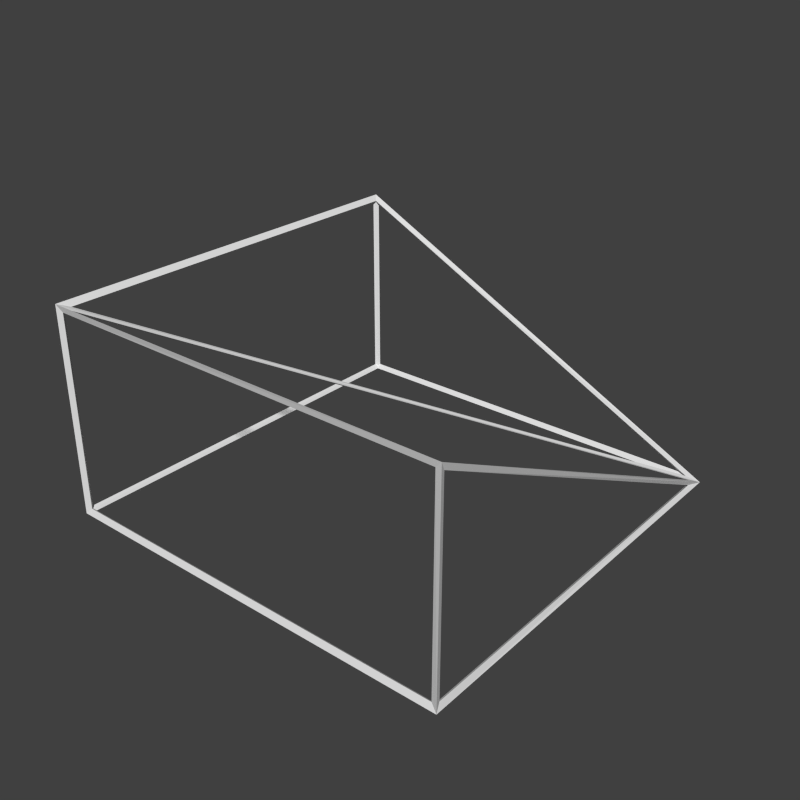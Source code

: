 # Source: halfSlantCornerIn.blend  (saved by Blender 2.71.0; exported with 4.5.12 LTS)
import bpy
from mathutils import Matrix  # noqa: F401  (used for matrix-valued properties, if any)

bpy.ops.wm.read_factory_settings(use_empty=True)
scene = bpy.context.scene
scene.name = 'Scene'

# ---- collections
col_collection_1 = bpy.data.collections.new('Collection 1'); scene.collection.children.link(col_collection_1)

# ---- materials (node trees are filled in below, after node groups)
mat_material = bpy.data.materials.new('Material')
mat_material.alpha_threshold = 0.0
mat_material.use_transparent_shadow = False
mat_material.roughness = 0.5
mat_material.specular_intensity = 0.0
mat_material.line_color = (0.0, 0.0, 0.0, 1.0)

# ---- material node trees

# ---- world
world_world = bpy.data.worlds.new('World'); scene.world = world_world
world_world.color = (0.05088, 0.05088, 0.05088)
world_world.use_sun_shadow = False
world_world.sun_shadow_jitter_overblur = 0.0
world_world.cycles.sampling_method = 'MANUAL'
world_world.cycles.sample_map_resolution = 256

# ---- meshes
me_cube_001 = bpy.data.meshes.new('Cube.001')
me_cube_001.from_pydata([(0.5, -0.5, -0.5), (-0.5, -0.5, -0.5), (-0.5, 0.5, -0.5), (0.5, 0.5, -0.5), (0.5, -0.5, -1.49e-08), (-0.5, -0.5, -1.49e-08), (-0.5, 0.5, -1.49e-08)], [], [(0, 4, 5, 1), (1, 5, 6, 2), (2, 6, 3), (1, 2, 3, 0), (3, 4, 0), (3, 6, 5), (4, 3, 5)])
_uv = me_cube_001.uv_layers.new(name='UVMap')
_uv.uv.foreach_set('vector', [1.0, 0.0, 1.0, 0.5, 4.768e-07, 0.5, 4.768e-07, 0.0, -4.768e-07, 0.0, -4.768e-07, 0.5, 1.0, 0.5, 1.0, 0.0, -4.768e-07, 0.0, -4.768e-07, 0.5, 1.0, 0.0, 4.768e-07, -4.768e-07, -4.768e-07, 1.0, 1.0, 1.0, 1.0, 4.768e-07, 1.0, 0.0, 4.768e-07, 0.5, 4.768e-07, 0.0, 1.0, 1.0, -4.768e-07, 1.0, 4.768e-07, -4.768e-07, 1.0, 4.768e-07, 1.0, 1.0, 4.768e-07, -4.768e-07])
me_cube_001.materials.append(mat_material)
me_cube_001.use_remesh_preserve_volume = False
me_cube_001.use_remesh_preserve_attributes = False
me_cube_001.use_mirror_vertex_groups = False
me_cube_001.update()
me_cube_000 = bpy.data.meshes.new('Cube.000')
me_cube_000.from_pydata([(0.4942, -0.4942, -0.4942), (0.5058, -0.5058, -0.5058), (-0.4942, -0.4942, -0.4942), (-0.5058, -0.5058, -0.5058), (-0.4942, 0.4942, -0.4942), (-0.5058, 0.5058, -0.5058), (0.4931, 0.4931, -0.4977), (0.5069, 0.5069, -0.5023), (0.4944, -0.4956, -0.007066), (0.5056, -0.5044, 0.007066), (-0.4947, -0.4947, -0.00665), (-0.5053, -0.5053, 0.00665), (-0.4956, 0.4944, -0.007066), (-0.5044, 0.5056, 0.007066), (0.49, -0.5, -0.49), (0.49, -0.5, -0.01), (-0.49, -0.5, -0.01), (-0.49, -0.5, -0.49), (-0.5, -0.49, -0.49), (-0.5, -0.49, -0.01), (-0.5, 0.49, -0.01), (-0.5, 0.49, -0.49), (-0.49, 0.5, -0.49), (-0.49, 0.5, -0.01618), (0.4576, 0.5, -0.49), (-0.49, -0.49, -0.5), (-0.49, 0.49, -0.5), (0.49, 0.49, -0.5), (0.49, -0.49, -0.5), (0.5, 0.4576, -0.49), (0.5, -0.49, -0.01618), (0.5, -0.49, -0.49), (0.4766, 0.49, -0.4883), (-0.4911, 0.49, -0.004472), (-0.4911, -0.4776, -0.004472), (0.49, -0.4911, -0.004472), (0.49, 0.4766, -0.4883), (-0.4776, -0.4911, -0.004472)], [], [(14, 15, 8, 0), (15, 14, 1, 9), (15, 16, 10, 8), (16, 15, 9, 11), (16, 17, 2, 10), (17, 16, 11, 3), (17, 14, 0, 2), (14, 17, 3, 1), (18, 19, 10, 2), (19, 18, 3, 11), (19, 20, 12, 10), (20, 19, 11, 13), (20, 21, 4, 12), (21, 20, 13, 5), (21, 18, 2, 4), (18, 21, 5, 3), (22, 23, 12, 4), (23, 22, 5, 13), (23, 24, 6, 12), (24, 23, 13, 7), (24, 22, 4, 6), (22, 24, 7, 5), (25, 26, 4, 2), (26, 25, 3, 5), (26, 27, 6, 4), (27, 26, 5, 7), (27, 28, 0, 6), (28, 27, 7, 1), (28, 25, 2, 0), (25, 28, 1, 3), (29, 30, 8, 6), (30, 29, 7, 9), (30, 31, 0, 8), (31, 30, 9, 1), (31, 29, 6, 0), (29, 31, 1, 7), (32, 33, 12, 6), (33, 32, 7, 13), (33, 34, 10, 12), (34, 33, 13, 11), (34, 32, 6, 10), (32, 34, 11, 7), (35, 36, 6, 8), (36, 35, 9, 7), (36, 37, 10, 6), (37, 36, 7, 11), (37, 35, 8, 10), (35, 37, 11, 9)])
_uv = me_cube_000.uv_layers.new(name='UVMap')
_uv.uv.foreach_set('vector', [1.0, 0.0, 1.0, 0.5, 1.0, 0.5, 1.0, 0.0, 1.0, 0.5, 1.0, 0.0, 1.0, 0.0, 1.0, 0.5, 1.0, 0.5, 4.768e-07, 0.5, 4.768e-07, 0.5, 1.0, 0.5, 4.768e-07, 0.5, 1.0, 0.5, 1.0, 0.5, 4.768e-07, 0.5, 4.768e-07, 0.5, 4.768e-07, 0.0, 4.768e-07, 0.0, 4.768e-07, 0.5, 4.768e-07, 0.0, 4.768e-07, 0.5, 4.768e-07, 0.5, 4.768e-07, 0.0, 4.768e-07, 0.0, 1.0, 0.0, 1.0, 0.0, 4.768e-07, 0.0, 1.0, 0.0, 4.768e-07, 0.0, 4.768e-07, 0.0, 1.0, 0.0, -4.768e-07, 0.0, -4.768e-07, 0.5, -4.768e-07, 0.5, -4.768e-07, 0.0, -4.768e-07, 0.5, -4.768e-07, 0.0, -4.768e-07, 0.0, -4.768e-07, 0.5, -4.768e-07, 0.5, 1.0, 0.5, 1.0, 0.5, -4.768e-07, 0.5, 1.0, 0.5, -4.768e-07, 0.5, -4.768e-07, 0.5, 1.0, 0.5, 1.0, 0.5, 1.0, 0.0, 1.0, 0.0, 1.0, 0.5, 1.0, 0.0, 1.0, 0.5, 1.0, 0.5, 1.0, 0.0, 1.0, 0.0, -4.768e-07, 0.0, -4.768e-07, 0.0, 1.0, 0.0, -4.768e-07, 0.0, 1.0, 0.0, 1.0, 0.0, -4.768e-07, 0.0, -4.768e-07, 0.0, -4.768e-07, 0.5, -4.768e-07, 0.5, -4.768e-07, 0.0, -4.768e-07, 0.5, -4.768e-07, 0.0, -4.768e-07, 0.0, -4.768e-07, 0.5, -4.768e-07, 0.5, 1.0, 0.0, 1.0, 0.0, -4.768e-07, 0.5, 1.0, 0.0, -4.768e-07, 0.5, -4.768e-07, 0.5, 1.0, 0.0, 1.0, 0.0, -4.768e-07, 0.0, -4.768e-07, 0.0, 1.0, 0.0, -4.768e-07, 0.0, 1.0, 0.0, 1.0, 0.0, -4.768e-07, 0.0, 4.768e-07, -4.768e-07, -4.768e-07, 1.0, -4.768e-07, 1.0, 4.768e-07, -4.768e-07, -4.768e-07, 1.0, 4.768e-07, -4.768e-07, 4.768e-07, -4.768e-07, -4.768e-07, 1.0, -4.768e-07, 1.0, 1.0, 1.0, 1.0, 1.0, -4.768e-07, 1.0, 1.0, 1.0, -4.768e-07, 1.0, -4.768e-07, 1.0, 1.0, 1.0, 1.0, 1.0, 1.0, 4.768e-07, 1.0, 4.768e-07, 1.0, 1.0, 1.0, 4.768e-07, 1.0, 1.0, 1.0, 1.0, 1.0, 4.768e-07, 1.0, 4.768e-07, 4.768e-07, -4.768e-07, 4.768e-07, -4.768e-07, 1.0, 4.768e-07, 4.768e-07, -4.768e-07, 1.0, 4.768e-07, 1.0, 4.768e-07, 4.768e-07, -4.768e-07, 1.0, 0.0, 4.768e-07, 0.5, 4.768e-07, 0.5, 1.0, 0.0, 4.768e-07, 0.5, 1.0, 0.0, 1.0, 0.0, 4.768e-07, 0.5, 4.768e-07, 0.5, 4.768e-07, 0.0, 4.768e-07, 0.0, 4.768e-07, 0.5, 4.768e-07, 0.0, 4.768e-07, 0.5, 4.768e-07, 0.5, 4.768e-07, 0.0, 4.768e-07, 0.0, 1.0, 0.0, 1.0, 0.0, 4.768e-07, 0.0, 1.0, 0.0, 4.768e-07, 0.0, 4.768e-07, 0.0, 1.0, 0.0, 1.0, 1.0, -4.768e-07, 1.0, -4.768e-07, 1.0, 1.0, 1.0, -4.768e-07, 1.0, 1.0, 1.0, 1.0, 1.0, -4.768e-07, 1.0, -4.768e-07, 1.0, 4.768e-07, -4.768e-07, 4.768e-07, -4.768e-07, -4.768e-07, 1.0, 4.768e-07, -4.768e-07, -4.768e-07, 1.0, -4.768e-07, 1.0, 4.768e-07, -4.768e-07, 4.768e-07, -4.768e-07, 1.0, 1.0, 1.0, 1.0, 4.768e-07, -4.768e-07, 1.0, 1.0, 4.768e-07, -4.768e-07, 4.768e-07, -4.768e-07, 1.0, 1.0, 1.0, 4.768e-07, 1.0, 1.0, 1.0, 1.0, 1.0, 4.768e-07, 1.0, 1.0, 1.0, 4.768e-07, 1.0, 4.768e-07, 1.0, 1.0, 1.0, 1.0, 4.768e-07, -4.768e-07, 4.768e-07, -4.768e-07, 1.0, 1.0, 4.768e-07, -4.768e-07, 1.0, 1.0, 1.0, 1.0, 4.768e-07, -4.768e-07, 4.768e-07, -4.768e-07, 1.0, 4.768e-07, 1.0, 4.768e-07, 4.768e-07, -4.768e-07, 1.0, 4.768e-07, 4.768e-07, -4.768e-07, 4.768e-07, -4.768e-07, 1.0, 4.768e-07])
me_cube_000.materials.append(mat_material)
me_cube_000.use_remesh_preserve_volume = False
me_cube_000.use_remesh_preserve_attributes = False
me_cube_000.use_mirror_vertex_groups = False
me_cube_000.update()

# ---- objects
ob_shape = bpy.data.objects.new('Shape', me_cube_001)
ob_wireframe = bpy.data.objects.new('WireFrame', me_cube_000)
ob_camera = bpy.data.objects.new('Camera', None)

# ---- transforms, parenting, visibility, modifiers, constraints
ob_shape.location = (0.0, 0.0, 0.0)
ob_shape.hide_render = True
ob_shape.lineart.crease_threshold = 0.0
ob_wireframe.location = (0.0, 0.0, 0.0)
ob_wireframe.lineart.crease_threshold = 0.0
ob_camera.location = (0.0, 0.0, 0.0)

# ---- collection membership
col_collection_1.objects.link(ob_shape)
col_collection_1.objects.link(ob_wireframe)
col_collection_1.objects.link(ob_camera)

# ---- scene / render settings (as saved in the file)
scene.camera = ob_camera
scene.frame_start = 1; scene.frame_end = 250; scene.frame_set(1)
scene.render.engine = 'BLENDER_EEVEE_NEXT'
scene.render.resolution_x = 128
scene.render.resolution_y = 128
scene.render.dither_intensity = 0.0
scene.render.film_transparent = True
scene.cycles.use_denoising = False
scene.cycles.samples = 10
scene.cycles.sampling_pattern = 'TABULATED_SOBOL'
scene.cycles.light_sampling_threshold = 0.0
scene.cycles.use_adaptive_sampling = False
scene.cycles.use_light_tree = False
scene.cycles.blur_glossy = 0.0
scene.cycles.volume_bounces = 1
scene.cycles.pixel_filter_type = 'GAUSSIAN'
scene.cycles.sample_clamp_indirect = 0.0
scene.view_settings.view_transform = 'Standard'
bpy.context.view_layer.update()

# ---- added for rendering (the .blend has no active camera and no usable light): camera, sun
cam_auto = bpy.data.cameras.new('AutoCamera')
cam_auto.lens = 50.0
cam_auto.sensor_width = 36.0
cam_auto.clip_end = 1000.0
ob_auto_camera = bpy.data.objects.new('AutoCamera', cam_auto)
scene.collection.objects.link(ob_auto_camera)
ob_auto_camera.location = (1.40797, -1.68835, 0.87658)
ob_auto_camera.rotation_euler = (1.09748, -7.21219e-08, 0.694738)
scene.camera = ob_auto_camera
light_auto_sun = bpy.data.lights.new('AutoSun', 'SUN')
light_auto_sun.energy = 3.0
light_auto_sun.angle = 0.0523599
ob_auto_sun = bpy.data.objects.new('AutoSun', light_auto_sun)
scene.collection.objects.link(ob_auto_sun)
ob_auto_sun.rotation_euler = (0.872665, 0.174533, 0.523599)
bpy.context.view_layer.update()
